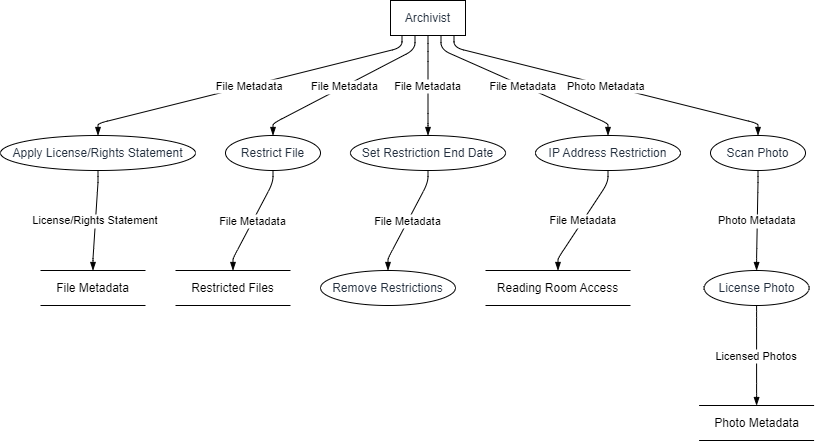

The diagram above was exported from draw.io. Its source (the exported page's mxGraphModel, read from the mxfile embedded in the PNG):
<mxGraphModel dx="794" dy="511" grid="1" gridSize="10" guides="1" tooltips="1" connect="1" arrows="1" fold="1" page="1" pageScale="1" pageWidth="827" pageHeight="1169" math="0" shadow="0">
  <root>
    <mxCell id="0" />
    <mxCell id="1" parent="0" />
    <UserObject label="Archivist" type="externalEntity" source="" flow="" placeholders="1" id="fQI_x9p7eYYNsyLz7rw0-1">
      <mxCell style="shape=rectangle;whiteSpace=wrap;html=1;fillColor=#ffffff;strokeColor=#000000;align=center;verticalAlign=middle;fontColor=#232F3E;" vertex="1" parent="1">
        <mxGeometry x="390" width="75" height="35" as="geometry" />
      </mxCell>
    </UserObject>
    <UserObject label="Apply License/Rights Statement" type="process" source="1" flow="File Metadata" placeholders="1" id="fQI_x9p7eYYNsyLz7rw0-2">
      <mxCell style="shape=ellipse;perimeter=ellipsePerimeter;whiteSpace=wrap;html=1;fillColor=#ffffff;strokeColor=#000000;align=center;verticalAlign=middle;fontColor=#232F3E;" vertex="1" parent="1">
        <mxGeometry y="135" width="195" height="35" as="geometry" />
      </mxCell>
    </UserObject>
    <UserObject label="File Metadata" type="dataStore" source="2" flow="License/Rights Statement" placeholders="1" id="fQI_x9p7eYYNsyLz7rw0-3">
      <mxCell style="html=1;dashed=0;whiteSpace=wrap;shape=partialRectangle;right=0;left=0;" vertex="1" parent="1">
        <mxGeometry x="40" y="270" width="105" height="35" as="geometry" />
      </mxCell>
    </UserObject>
    <UserObject label="Restrict File" type="process" source="1" flow="File Metadata" placeholders="1" id="fQI_x9p7eYYNsyLz7rw0-4">
      <mxCell style="shape=ellipse;perimeter=ellipsePerimeter;whiteSpace=wrap;html=1;fillColor=#ffffff;strokeColor=#000000;align=center;verticalAlign=middle;fontColor=#232F3E;" vertex="1" parent="1">
        <mxGeometry x="225" y="135" width="95" height="35" as="geometry" />
      </mxCell>
    </UserObject>
    <UserObject label="Restricted Files" type="dataStore" source="4" flow="File Metadata" placeholders="1" id="fQI_x9p7eYYNsyLz7rw0-5">
      <mxCell style="html=1;dashed=0;whiteSpace=wrap;shape=partialRectangle;right=0;left=0;" vertex="1" parent="1">
        <mxGeometry x="175" y="270" width="115" height="35" as="geometry" />
      </mxCell>
    </UserObject>
    <UserObject label="Set Restriction End Date" type="process" source="1" flow="File Metadata" placeholders="1" id="fQI_x9p7eYYNsyLz7rw0-6">
      <mxCell style="shape=ellipse;perimeter=ellipsePerimeter;whiteSpace=wrap;html=1;fillColor=#ffffff;strokeColor=#000000;align=center;verticalAlign=middle;fontColor=#232F3E;" vertex="1" parent="1">
        <mxGeometry x="350" y="135" width="155" height="35" as="geometry" />
      </mxCell>
    </UserObject>
    <UserObject label="Remove Restrictions" type="process" source="6" flow="File Metadata" placeholders="1" id="fQI_x9p7eYYNsyLz7rw0-7">
      <mxCell style="shape=ellipse;perimeter=ellipsePerimeter;whiteSpace=wrap;html=1;fillColor=#ffffff;strokeColor=#000000;align=center;verticalAlign=middle;fontColor=#232F3E;" vertex="1" parent="1">
        <mxGeometry x="320" y="270" width="135" height="35" as="geometry" />
      </mxCell>
    </UserObject>
    <UserObject label="IP Address Restriction" type="process" source="1" flow="File Metadata" placeholders="1" id="fQI_x9p7eYYNsyLz7rw0-8">
      <mxCell style="shape=ellipse;perimeter=ellipsePerimeter;whiteSpace=wrap;html=1;fillColor=#ffffff;strokeColor=#000000;align=center;verticalAlign=middle;fontColor=#232F3E;" vertex="1" parent="1">
        <mxGeometry x="535" y="135" width="145" height="35" as="geometry" />
      </mxCell>
    </UserObject>
    <UserObject label="Reading Room Access" type="dataStore" source="8" flow="File Metadata" placeholders="1" id="fQI_x9p7eYYNsyLz7rw0-9">
      <mxCell style="html=1;dashed=0;whiteSpace=wrap;shape=partialRectangle;right=0;left=0;" vertex="1" parent="1">
        <mxGeometry x="485" y="270" width="145" height="35" as="geometry" />
      </mxCell>
    </UserObject>
    <UserObject label="Scan Photo" type="process" source="1" flow="Photo Metadata" placeholders="1" id="fQI_x9p7eYYNsyLz7rw0-10">
      <mxCell style="shape=ellipse;perimeter=ellipsePerimeter;whiteSpace=wrap;html=1;fillColor=#ffffff;strokeColor=#000000;align=center;verticalAlign=middle;fontColor=#232F3E;" vertex="1" parent="1">
        <mxGeometry x="710" y="135" width="95" height="35" as="geometry" />
      </mxCell>
    </UserObject>
    <UserObject label="License Photo" type="process" source="10" flow="Photo Metadata" placeholders="1" id="fQI_x9p7eYYNsyLz7rw0-11">
      <mxCell style="shape=ellipse;perimeter=ellipsePerimeter;whiteSpace=wrap;html=1;fillColor=#ffffff;strokeColor=#000000;align=center;verticalAlign=middle;fontColor=#232F3E;" vertex="1" parent="1">
        <mxGeometry x="703.59375" y="270" width="105" height="35" as="geometry" />
      </mxCell>
    </UserObject>
    <UserObject label="Photo Metadata" type="dataStore" source="11" flow="Licensed Photos" placeholders="1" id="fQI_x9p7eYYNsyLz7rw0-12">
      <mxCell style="html=1;dashed=0;whiteSpace=wrap;shape=partialRectangle;right=0;left=0;" vertex="1" parent="1">
        <mxGeometry x="698.59375" y="405" width="115" height="35" as="geometry" />
      </mxCell>
    </UserObject>
    <mxCell id="fQI_x9p7eYYNsyLz7rw0-13" value="File Metadata" style="endArrow=blockThin;endFill=1;fontSize=11;orthogonal=1;noEdgeStyle=1;" edge="1" parent="1" source="fQI_x9p7eYYNsyLz7rw0-1" target="fQI_x9p7eYYNsyLz7rw0-2">
      <mxGeometry relative="1" as="geometry">
        <Array as="points">
          <mxPoint x="401.5" y="47" />
          <mxPoint x="97.5" y="123" />
        </Array>
      </mxGeometry>
    </mxCell>
    <mxCell id="fQI_x9p7eYYNsyLz7rw0-14" value="License/Rights Statement" style="endArrow=blockThin;endFill=1;fontSize=11;orthogonal=1;noEdgeStyle=1;" edge="1" parent="1" source="fQI_x9p7eYYNsyLz7rw0-2" target="fQI_x9p7eYYNsyLz7rw0-3">
      <mxGeometry relative="1" as="geometry">
        <Array as="points">
          <mxPoint x="97.5" y="182" />
          <mxPoint x="92.5" y="258" />
        </Array>
      </mxGeometry>
    </mxCell>
    <mxCell id="fQI_x9p7eYYNsyLz7rw0-15" value="File Metadata" style="endArrow=blockThin;endFill=1;fontSize=11;orthogonal=1;noEdgeStyle=1;" edge="1" parent="1" source="fQI_x9p7eYYNsyLz7rw0-1" target="fQI_x9p7eYYNsyLz7rw0-4">
      <mxGeometry relative="1" as="geometry">
        <Array as="points">
          <mxPoint x="414.5" y="49" />
          <mxPoint x="272.5" y="123" />
        </Array>
      </mxGeometry>
    </mxCell>
    <mxCell id="fQI_x9p7eYYNsyLz7rw0-16" value="File Metadata" style="endArrow=blockThin;endFill=1;fontSize=11;orthogonal=1;noEdgeStyle=1;" edge="1" parent="1" source="fQI_x9p7eYYNsyLz7rw0-4" target="fQI_x9p7eYYNsyLz7rw0-5">
      <mxGeometry relative="1" as="geometry">
        <Array as="points">
          <mxPoint x="272.5" y="182" />
          <mxPoint x="232.5" y="258" />
        </Array>
      </mxGeometry>
    </mxCell>
    <mxCell id="fQI_x9p7eYYNsyLz7rw0-17" value="File Metadata" style="endArrow=blockThin;endFill=1;fontSize=11;orthogonal=1;noEdgeStyle=1;" edge="1" parent="1" source="fQI_x9p7eYYNsyLz7rw0-1" target="fQI_x9p7eYYNsyLz7rw0-6">
      <mxGeometry relative="1" as="geometry">
        <Array as="points">
          <mxPoint x="427.5" y="51" />
          <mxPoint x="427.5" y="123" />
        </Array>
      </mxGeometry>
    </mxCell>
    <mxCell id="fQI_x9p7eYYNsyLz7rw0-18" value="File Metadata" style="endArrow=blockThin;endFill=1;fontSize=11;orthogonal=1;noEdgeStyle=1;" edge="1" parent="1" source="fQI_x9p7eYYNsyLz7rw0-6" target="fQI_x9p7eYYNsyLz7rw0-7">
      <mxGeometry relative="1" as="geometry">
        <Array as="points">
          <mxPoint x="427.5" y="182" />
          <mxPoint x="387.5" y="258" />
        </Array>
      </mxGeometry>
    </mxCell>
    <mxCell id="fQI_x9p7eYYNsyLz7rw0-19" value="File Metadata" style="endArrow=blockThin;endFill=1;fontSize=11;orthogonal=1;noEdgeStyle=1;" edge="1" parent="1" source="fQI_x9p7eYYNsyLz7rw0-1" target="fQI_x9p7eYYNsyLz7rw0-8">
      <mxGeometry relative="1" as="geometry">
        <Array as="points">
          <mxPoint x="440.5" y="49" />
          <mxPoint x="607.5" y="123" />
        </Array>
      </mxGeometry>
    </mxCell>
    <mxCell id="fQI_x9p7eYYNsyLz7rw0-20" value="File Metadata" style="endArrow=blockThin;endFill=1;fontSize=11;orthogonal=1;noEdgeStyle=1;" edge="1" parent="1" source="fQI_x9p7eYYNsyLz7rw0-8" target="fQI_x9p7eYYNsyLz7rw0-9">
      <mxGeometry relative="1" as="geometry">
        <Array as="points">
          <mxPoint x="607.5" y="182" />
          <mxPoint x="557.5" y="258" />
        </Array>
      </mxGeometry>
    </mxCell>
    <mxCell id="fQI_x9p7eYYNsyLz7rw0-21" value="Photo Metadata" style="endArrow=blockThin;endFill=1;fontSize=11;orthogonal=1;noEdgeStyle=1;" edge="1" parent="1" source="fQI_x9p7eYYNsyLz7rw0-1" target="fQI_x9p7eYYNsyLz7rw0-10">
      <mxGeometry relative="1" as="geometry">
        <Array as="points">
          <mxPoint x="453.5" y="47" />
          <mxPoint x="757.5" y="123" />
        </Array>
      </mxGeometry>
    </mxCell>
    <mxCell id="fQI_x9p7eYYNsyLz7rw0-22" value="Photo Metadata" style="endArrow=blockThin;endFill=1;fontSize=11;orthogonal=1;noEdgeStyle=1;" edge="1" parent="1" source="fQI_x9p7eYYNsyLz7rw0-10" target="fQI_x9p7eYYNsyLz7rw0-11">
      <mxGeometry relative="1" as="geometry">
        <Array as="points">
          <mxPoint x="757.5" y="182" />
          <mxPoint x="756.09375" y="258" />
        </Array>
      </mxGeometry>
    </mxCell>
    <mxCell id="fQI_x9p7eYYNsyLz7rw0-23" value="Licensed Photos" style="endArrow=blockThin;endFill=1;fontSize=11;orthogonal=1;noEdgeStyle=1;" edge="1" parent="1" source="fQI_x9p7eYYNsyLz7rw0-11" target="fQI_x9p7eYYNsyLz7rw0-12">
      <mxGeometry relative="1" as="geometry">
        <Array as="points">
          <mxPoint x="756.09375" y="317" />
          <mxPoint x="756.09375" y="393" />
        </Array>
      </mxGeometry>
    </mxCell>
  </root>
</mxGraphModel>